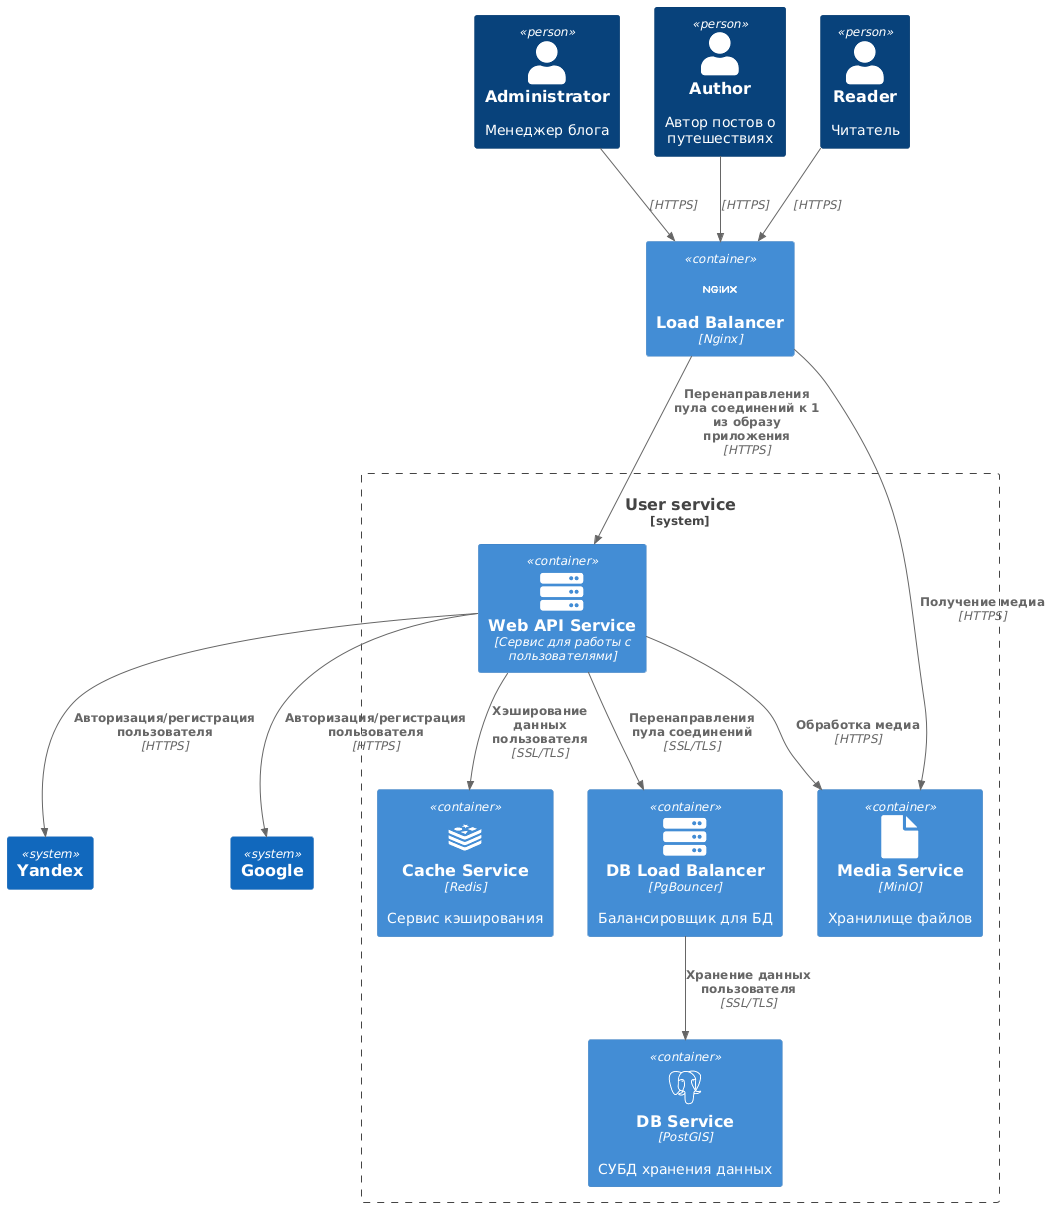

The diagram above was rendered by PlantUML. Its source (embedded in the PNG):
@startuml
!include https://raw.githubusercontent.com/plantuml-stdlib/C4-PlantUML/master/C4_Container.puml
!define DEVICONS https://raw.githubusercontent.com/tupadr3/plantuml-icon-font-sprites/master/devicons
!define FONTAWESOME https://raw.githubusercontent.com/tupadr3/plantuml-icon-font-sprites/master/font-awesome-5
!define ICONURL https://raw.githubusercontent.com/tupadr3/plantuml-icon-font-sprites/v3.0.0/icons

!include DEVICONS/nginx.puml
!include DEVICONS/postgresql.puml
!include DEVICONS/redis.puml
!include FONTAWESOME/server.puml
!include ICONURL/font-awesome/file.puml

Person(admin, "Administrator", "Менеджер блога")
Person(author, "Author", "Автор постов о путешествиях")
Person(reader, "Reader", "Читатель")

Container(loadBalancer, "Load Balancer", "Nginx", "", "nginx")

System_Boundary(user_service, "User service") {
    Container(api, "Web API Service", "Сервис для работы с пользователями", "", "server")
    Container(cache, "Cache Service", "Redis", "Сервис кэширования", "redis")

    Container(pg_bouncer, "DB Load Balancer", "PgBouncer", "Балансировщик для БД", "server")
    Container(postgresql, "DB Service", "PostGIS", "СУБД хранения данных", "postgresql")

    Container(s3, "Media Service", "MinIO", "Хранилище файлов", "file")
}
System(yandex, "Yandex")
System(google, "Google")

Rel(admin, loadBalancer, "", "HTTPS")
Rel(author, loadBalancer, "", "HTTPS")
Rel(reader, loadBalancer, "", "HTTPS")

Rel(loadBalancer, api, "Перенаправления пула соединений к 1 из образу приложения", "HTTPS")

Rel(api, cache, "Хэширование данных пользователя", "SSL/TLS")
Rel(api, pg_bouncer, "Перенаправления пула соединений", "SSL/TLS")
Rel(pg_bouncer, postgresql, "Хранение данных пользователя", "SSL/TLS")

Rel(api, s3, "Обработка медиа", "HTTPS")
Rel(loadBalancer, s3, "Получение медиа", "HTTPS")

Rel(api, yandex, "Авторизация/регистрация пользователя", "HTTPS")
Rel(api, google, "Авторизация/регистрация пользователя", "HTTPS")
@enduml